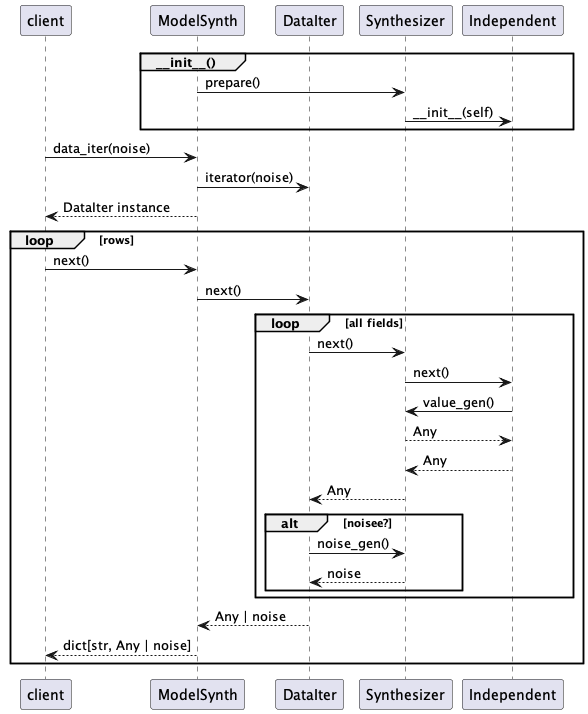

The diagram above was rendered by PlantUML. Its source (embedded in the PNG):
@startuml
participant client
participant ModelSynth
participant DataIter
participant Synthesizer
participant Independent

group ~__init__()
    ModelSynth -> Synthesizer : prepare()
    Synthesizer -> Independent : ~__init__(self)
end

client -> ModelSynth : data_iter(noise)
ModelSynth -> DataIter : iterator(noise)
ModelSynth --> client : DataIter instance
loop rows
    client -> ModelSynth : next()
    ModelSynth -> DataIter : next()
    loop all fields
        DataIter -> Synthesizer : next()
        Synthesizer -> Independent : next()
        Independent -> Synthesizer : value_gen()
        Synthesizer --> Independent : Any
        Independent --> Synthesizer : Any
        Synthesizer --> DataIter : Any
        alt noisee?
            DataIter -> Synthesizer : noise_gen()
            Synthesizer --> DataIter : noise
        end
    end
    DataIter --> ModelSynth: Any | noise
    ModelSynth --> client : dict[str, Any | noise]
end
@enduml